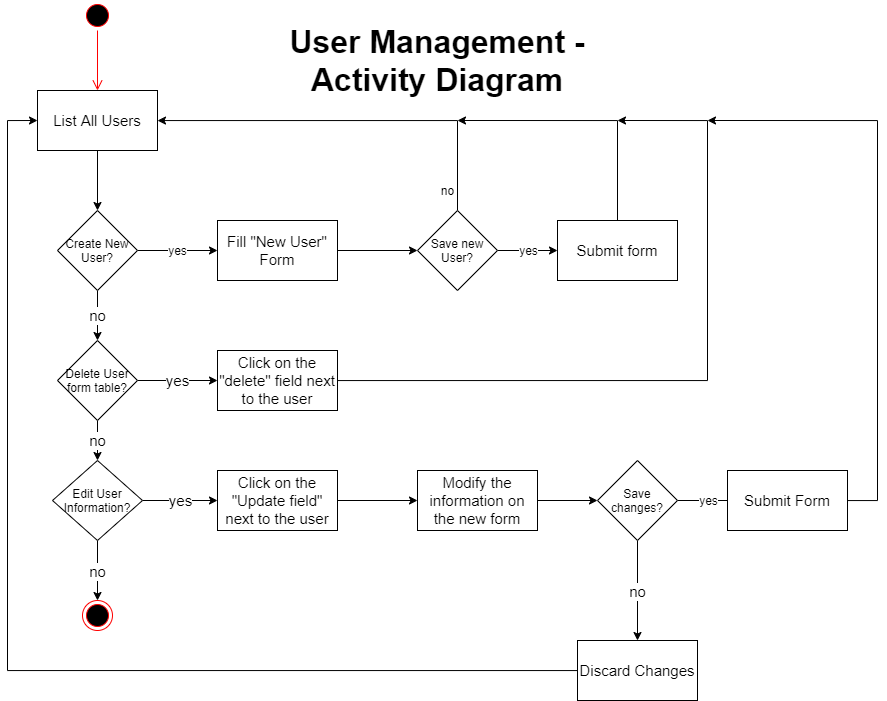

The diagram above was exported from draw.io. Its source (the exported page's mxGraphModel, read from the mxfile embedded in the PNG):
<mxGraphModel dx="1278" dy="2305" grid="1" gridSize="10" guides="1" tooltips="1" connect="1" arrows="1" fold="1" page="1" pageScale="1" pageWidth="827" pageHeight="1169" math="0" shadow="0">
  <root>
    <mxCell id="0" />
    <mxCell id="1" parent="0" />
    <mxCell id="DYvDGXiQ36ngxiRFVTox-1" value="User Management - Activity Diagram" style="text;html=1;strokeColor=none;fillColor=none;align=center;verticalAlign=middle;whiteSpace=wrap;rounded=0;fontSize=32;fontStyle=1" vertex="1" parent="1">
      <mxGeometry x="290" y="-910" width="340" height="20" as="geometry" />
    </mxCell>
    <mxCell id="DYvDGXiQ36ngxiRFVTox-2" value="" style="ellipse;html=1;shape=startState;fillColor=#000000;strokeColor=#ff0000;fontSize=32;" vertex="1" parent="1">
      <mxGeometry x="105" y="-960" width="30" height="30" as="geometry" />
    </mxCell>
    <mxCell id="DYvDGXiQ36ngxiRFVTox-3" value="" style="edgeStyle=orthogonalEdgeStyle;html=1;verticalAlign=bottom;endArrow=open;endSize=8;strokeColor=#ff0000;fontSize=32;" edge="1" source="DYvDGXiQ36ngxiRFVTox-2" parent="1">
      <mxGeometry relative="1" as="geometry">
        <mxPoint x="120" y="-870" as="targetPoint" />
      </mxGeometry>
    </mxCell>
    <mxCell id="DYvDGXiQ36ngxiRFVTox-6" style="edgeStyle=orthogonalEdgeStyle;rounded=0;orthogonalLoop=1;jettySize=auto;html=1;fontSize=12;" edge="1" parent="1" source="DYvDGXiQ36ngxiRFVTox-4" target="DYvDGXiQ36ngxiRFVTox-5">
      <mxGeometry relative="1" as="geometry" />
    </mxCell>
    <mxCell id="DYvDGXiQ36ngxiRFVTox-4" value="List All Users" style="rounded=0;whiteSpace=wrap;html=1;fontSize=15;" vertex="1" parent="1">
      <mxGeometry x="60" y="-870" width="120" height="60" as="geometry" />
    </mxCell>
    <mxCell id="DYvDGXiQ36ngxiRFVTox-7" value="yes" style="edgeStyle=orthogonalEdgeStyle;rounded=0;orthogonalLoop=1;jettySize=auto;html=1;fontSize=12;" edge="1" parent="1" source="DYvDGXiQ36ngxiRFVTox-5">
      <mxGeometry relative="1" as="geometry">
        <mxPoint x="240" y="-710" as="targetPoint" />
      </mxGeometry>
    </mxCell>
    <mxCell id="DYvDGXiQ36ngxiRFVTox-16" value="no" style="edgeStyle=orthogonalEdgeStyle;rounded=0;orthogonalLoop=1;jettySize=auto;html=1;entryX=0.5;entryY=0;entryDx=0;entryDy=0;fontSize=15;" edge="1" parent="1" source="DYvDGXiQ36ngxiRFVTox-5" target="DYvDGXiQ36ngxiRFVTox-15">
      <mxGeometry relative="1" as="geometry" />
    </mxCell>
    <mxCell id="DYvDGXiQ36ngxiRFVTox-5" value="Create New User?" style="rhombus;whiteSpace=wrap;html=1;fontSize=12;" vertex="1" parent="1">
      <mxGeometry x="80" y="-750" width="80" height="80" as="geometry" />
    </mxCell>
    <mxCell id="DYvDGXiQ36ngxiRFVTox-10" style="edgeStyle=orthogonalEdgeStyle;rounded=0;orthogonalLoop=1;jettySize=auto;html=1;entryX=0;entryY=0.5;entryDx=0;entryDy=0;fontSize=12;" edge="1" parent="1" source="DYvDGXiQ36ngxiRFVTox-8" target="DYvDGXiQ36ngxiRFVTox-9">
      <mxGeometry relative="1" as="geometry" />
    </mxCell>
    <mxCell id="DYvDGXiQ36ngxiRFVTox-8" value="Fill &quot;New User&quot; Form" style="rounded=0;whiteSpace=wrap;html=1;fontSize=15;" vertex="1" parent="1">
      <mxGeometry x="240" y="-740" width="120" height="60" as="geometry" />
    </mxCell>
    <mxCell id="DYvDGXiQ36ngxiRFVTox-11" value="no" style="edgeStyle=orthogonalEdgeStyle;rounded=0;orthogonalLoop=1;jettySize=auto;html=1;fontSize=12;" edge="1" parent="1" source="DYvDGXiQ36ngxiRFVTox-9" target="DYvDGXiQ36ngxiRFVTox-4">
      <mxGeometry x="-0.899" y="10" relative="1" as="geometry">
        <Array as="points">
          <mxPoint x="480" y="-840" />
        </Array>
        <mxPoint as="offset" />
      </mxGeometry>
    </mxCell>
    <mxCell id="DYvDGXiQ36ngxiRFVTox-13" value="yes" style="edgeStyle=orthogonalEdgeStyle;rounded=0;orthogonalLoop=1;jettySize=auto;html=1;entryX=0;entryY=0.5;entryDx=0;entryDy=0;fontSize=12;" edge="1" parent="1" source="DYvDGXiQ36ngxiRFVTox-9" target="DYvDGXiQ36ngxiRFVTox-12">
      <mxGeometry relative="1" as="geometry" />
    </mxCell>
    <mxCell id="DYvDGXiQ36ngxiRFVTox-9" value="Save new User?" style="rhombus;whiteSpace=wrap;html=1;fontSize=12;" vertex="1" parent="1">
      <mxGeometry x="440" y="-750" width="80" height="80" as="geometry" />
    </mxCell>
    <mxCell id="DYvDGXiQ36ngxiRFVTox-14" style="edgeStyle=orthogonalEdgeStyle;rounded=0;orthogonalLoop=1;jettySize=auto;html=1;fontSize=15;" edge="1" parent="1" source="DYvDGXiQ36ngxiRFVTox-12">
      <mxGeometry relative="1" as="geometry">
        <mxPoint x="480" y="-840" as="targetPoint" />
        <Array as="points">
          <mxPoint x="640" y="-840" />
        </Array>
      </mxGeometry>
    </mxCell>
    <mxCell id="DYvDGXiQ36ngxiRFVTox-12" value="Submit form" style="rounded=0;whiteSpace=wrap;html=1;fontSize=15;" vertex="1" parent="1">
      <mxGeometry x="580" y="-740" width="120" height="60" as="geometry" />
    </mxCell>
    <mxCell id="DYvDGXiQ36ngxiRFVTox-18" value="yes" style="edgeStyle=orthogonalEdgeStyle;rounded=0;orthogonalLoop=1;jettySize=auto;html=1;entryX=0;entryY=0.5;entryDx=0;entryDy=0;fontSize=15;" edge="1" parent="1" source="DYvDGXiQ36ngxiRFVTox-15" target="DYvDGXiQ36ngxiRFVTox-17">
      <mxGeometry relative="1" as="geometry" />
    </mxCell>
    <mxCell id="DYvDGXiQ36ngxiRFVTox-23" value="no" style="edgeStyle=orthogonalEdgeStyle;rounded=0;orthogonalLoop=1;jettySize=auto;html=1;fontSize=15;" edge="1" parent="1" source="DYvDGXiQ36ngxiRFVTox-15" target="DYvDGXiQ36ngxiRFVTox-22">
      <mxGeometry relative="1" as="geometry" />
    </mxCell>
    <mxCell id="DYvDGXiQ36ngxiRFVTox-15" value="Delete User form table?" style="rhombus;whiteSpace=wrap;html=1;fontSize=12;" vertex="1" parent="1">
      <mxGeometry x="80" y="-620" width="80" height="80" as="geometry" />
    </mxCell>
    <mxCell id="DYvDGXiQ36ngxiRFVTox-19" style="edgeStyle=orthogonalEdgeStyle;rounded=0;orthogonalLoop=1;jettySize=auto;html=1;fontSize=15;" edge="1" parent="1" source="DYvDGXiQ36ngxiRFVTox-17">
      <mxGeometry relative="1" as="geometry">
        <mxPoint x="640" y="-840" as="targetPoint" />
        <Array as="points">
          <mxPoint x="730" y="-580" />
          <mxPoint x="730" y="-840" />
        </Array>
      </mxGeometry>
    </mxCell>
    <mxCell id="DYvDGXiQ36ngxiRFVTox-17" value="Click on the &quot;delete&quot; field next to the user" style="rounded=0;whiteSpace=wrap;html=1;fontSize=15;" vertex="1" parent="1">
      <mxGeometry x="240" y="-610" width="120" height="60" as="geometry" />
    </mxCell>
    <mxCell id="DYvDGXiQ36ngxiRFVTox-25" value="no" style="edgeStyle=orthogonalEdgeStyle;rounded=0;orthogonalLoop=1;jettySize=auto;html=1;entryX=0.5;entryY=0;entryDx=0;entryDy=0;fontSize=15;" edge="1" parent="1" source="DYvDGXiQ36ngxiRFVTox-22" target="DYvDGXiQ36ngxiRFVTox-24">
      <mxGeometry relative="1" as="geometry" />
    </mxCell>
    <mxCell id="DYvDGXiQ36ngxiRFVTox-27" value="yes" style="edgeStyle=orthogonalEdgeStyle;rounded=0;orthogonalLoop=1;jettySize=auto;html=1;entryX=0;entryY=0.5;entryDx=0;entryDy=0;fontSize=15;" edge="1" parent="1" source="DYvDGXiQ36ngxiRFVTox-22" target="DYvDGXiQ36ngxiRFVTox-26">
      <mxGeometry relative="1" as="geometry" />
    </mxCell>
    <mxCell id="DYvDGXiQ36ngxiRFVTox-22" value="Edit User Information?" style="rhombus;whiteSpace=wrap;html=1;" vertex="1" parent="1">
      <mxGeometry x="75" y="-500" width="90" height="80" as="geometry" />
    </mxCell>
    <mxCell id="DYvDGXiQ36ngxiRFVTox-24" value="" style="ellipse;html=1;shape=endState;fillColor=#000000;strokeColor=#ff0000;fontSize=15;" vertex="1" parent="1">
      <mxGeometry x="105" y="-360" width="30" height="30" as="geometry" />
    </mxCell>
    <mxCell id="DYvDGXiQ36ngxiRFVTox-29" style="edgeStyle=orthogonalEdgeStyle;rounded=0;orthogonalLoop=1;jettySize=auto;html=1;entryX=0;entryY=0.5;entryDx=0;entryDy=0;fontSize=15;" edge="1" parent="1" source="DYvDGXiQ36ngxiRFVTox-26" target="DYvDGXiQ36ngxiRFVTox-28">
      <mxGeometry relative="1" as="geometry" />
    </mxCell>
    <mxCell id="DYvDGXiQ36ngxiRFVTox-26" value="Click on the &quot;Update field&quot; next to the user" style="rounded=0;whiteSpace=wrap;html=1;fontSize=15;" vertex="1" parent="1">
      <mxGeometry x="240" y="-490" width="120" height="60" as="geometry" />
    </mxCell>
    <mxCell id="DYvDGXiQ36ngxiRFVTox-31" style="edgeStyle=orthogonalEdgeStyle;rounded=0;orthogonalLoop=1;jettySize=auto;html=1;entryX=0;entryY=0.5;entryDx=0;entryDy=0;fontSize=12;" edge="1" parent="1" source="DYvDGXiQ36ngxiRFVTox-28" target="DYvDGXiQ36ngxiRFVTox-30">
      <mxGeometry relative="1" as="geometry" />
    </mxCell>
    <mxCell id="DYvDGXiQ36ngxiRFVTox-28" value="Modify the information on the new form" style="rounded=0;whiteSpace=wrap;html=1;fontSize=15;" vertex="1" parent="1">
      <mxGeometry x="440" y="-490" width="120" height="60" as="geometry" />
    </mxCell>
    <mxCell id="DYvDGXiQ36ngxiRFVTox-34" value="yes" style="edgeStyle=orthogonalEdgeStyle;rounded=0;orthogonalLoop=1;jettySize=auto;html=1;fontSize=12;" edge="1" parent="1" source="DYvDGXiQ36ngxiRFVTox-30">
      <mxGeometry relative="1" as="geometry">
        <mxPoint x="760" y="-460" as="targetPoint" />
      </mxGeometry>
    </mxCell>
    <mxCell id="DYvDGXiQ36ngxiRFVTox-38" value="no" style="edgeStyle=orthogonalEdgeStyle;rounded=0;orthogonalLoop=1;jettySize=auto;html=1;entryX=0.5;entryY=0;entryDx=0;entryDy=0;fontSize=15;" edge="1" parent="1" source="DYvDGXiQ36ngxiRFVTox-30" target="DYvDGXiQ36ngxiRFVTox-37">
      <mxGeometry relative="1" as="geometry" />
    </mxCell>
    <mxCell id="DYvDGXiQ36ngxiRFVTox-30" value="Save changes?" style="rhombus;whiteSpace=wrap;html=1;fontSize=12;" vertex="1" parent="1">
      <mxGeometry x="620" y="-500" width="80" height="80" as="geometry" />
    </mxCell>
    <mxCell id="DYvDGXiQ36ngxiRFVTox-35" style="edgeStyle=orthogonalEdgeStyle;rounded=0;orthogonalLoop=1;jettySize=auto;html=1;fontSize=15;" edge="1" parent="1" source="DYvDGXiQ36ngxiRFVTox-33">
      <mxGeometry relative="1" as="geometry">
        <mxPoint x="730" y="-840" as="targetPoint" />
        <Array as="points">
          <mxPoint x="900" y="-460" />
          <mxPoint x="900" y="-840" />
        </Array>
      </mxGeometry>
    </mxCell>
    <mxCell id="DYvDGXiQ36ngxiRFVTox-33" value="Submit Form" style="rounded=0;whiteSpace=wrap;html=1;fontSize=15;" vertex="1" parent="1">
      <mxGeometry x="750" y="-490" width="120" height="60" as="geometry" />
    </mxCell>
    <mxCell id="DYvDGXiQ36ngxiRFVTox-39" style="edgeStyle=orthogonalEdgeStyle;rounded=0;orthogonalLoop=1;jettySize=auto;html=1;fontSize=15;entryX=0;entryY=0.5;entryDx=0;entryDy=0;" edge="1" parent="1" source="DYvDGXiQ36ngxiRFVTox-37" target="DYvDGXiQ36ngxiRFVTox-4">
      <mxGeometry relative="1" as="geometry">
        <mxPoint x="50" y="-840" as="targetPoint" />
        <Array as="points">
          <mxPoint x="30" y="-290" />
          <mxPoint x="30" y="-840" />
        </Array>
      </mxGeometry>
    </mxCell>
    <mxCell id="DYvDGXiQ36ngxiRFVTox-37" value="Discard Changes" style="rounded=0;whiteSpace=wrap;html=1;fontSize=15;" vertex="1" parent="1">
      <mxGeometry x="600" y="-320" width="120" height="60" as="geometry" />
    </mxCell>
  </root>
</mxGraphModel>